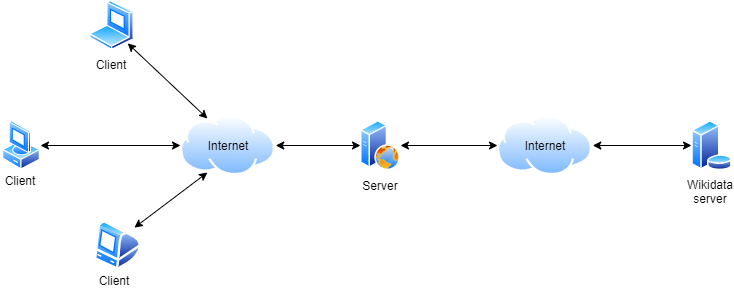

The diagram above was exported from draw.io. Its source (the exported page's mxGraphModel, read from the mxfile embedded in the PNG):
<mxGraphModel dx="1422" dy="745" grid="1" gridSize="10" guides="1" tooltips="1" connect="1" arrows="1" fold="1" page="1" pageScale="1" pageWidth="2336" pageHeight="1654" math="0" shadow="0">
  <root>
    <mxCell id="0" />
    <mxCell id="1" parent="0" />
    <mxCell id="ffyohmGYjt0dxmNJtx4z-6" value="" style="aspect=fixed;perimeter=ellipsePerimeter;html=1;align=center;shadow=0;dashed=0;spacingTop=3;image;image=img/lib/active_directory/laptop_client.svg;" vertex="1" parent="1">
      <mxGeometry x="469" y="230" width="45" height="50" as="geometry" />
    </mxCell>
    <mxCell id="ffyohmGYjt0dxmNJtx4z-18" style="edgeStyle=orthogonalEdgeStyle;rounded=0;orthogonalLoop=1;jettySize=auto;html=1;exitX=1;exitY=0.5;exitDx=0;exitDy=0;endArrow=classic;endFill=1;entryX=0;entryY=0.5;entryDx=0;entryDy=0;startArrow=classic;startFill=1;" edge="1" parent="1" source="ffyohmGYjt0dxmNJtx4z-7" target="ffyohmGYjt0dxmNJtx4z-25">
      <mxGeometry relative="1" as="geometry">
        <mxPoint x="550" y="375" as="targetPoint" />
      </mxGeometry>
    </mxCell>
    <mxCell id="ffyohmGYjt0dxmNJtx4z-7" value="" style="aspect=fixed;perimeter=ellipsePerimeter;html=1;align=center;shadow=0;dashed=0;spacingTop=3;image;image=img/lib/active_directory/vista_client.svg;" vertex="1" parent="1">
      <mxGeometry x="382" y="350" width="38" height="50" as="geometry" />
    </mxCell>
    <mxCell id="ffyohmGYjt0dxmNJtx4z-8" value="" style="aspect=fixed;perimeter=ellipsePerimeter;html=1;align=center;shadow=0;dashed=0;spacingTop=3;image;image=img/lib/active_directory/web_server.svg;" vertex="1" parent="1">
      <mxGeometry x="740" y="350" width="40" height="50" as="geometry" />
    </mxCell>
    <mxCell id="ffyohmGYjt0dxmNJtx4z-9" value="" style="aspect=fixed;perimeter=ellipsePerimeter;html=1;align=center;shadow=0;dashed=0;spacingTop=3;image;image=img/lib/active_directory/mac_client.svg;" vertex="1" parent="1">
      <mxGeometry x="474" y="450" width="47" height="50" as="geometry" />
    </mxCell>
    <mxCell id="ffyohmGYjt0dxmNJtx4z-16" value="" style="aspect=fixed;perimeter=ellipsePerimeter;html=1;align=center;shadow=0;dashed=0;spacingTop=3;image;image=img/lib/active_directory/database_server.svg;" vertex="1" parent="1">
      <mxGeometry x="1071" y="350" width="41" height="50" as="geometry" />
    </mxCell>
    <mxCell id="ffyohmGYjt0dxmNJtx4z-20" value="" style="endArrow=classic;html=1;exitX=1;exitY=1;exitDx=0;exitDy=0;endFill=1;entryX=0.25;entryY=0;entryDx=0;entryDy=0;startArrow=classic;startFill=1;" edge="1" parent="1" source="ffyohmGYjt0dxmNJtx4z-6" target="ffyohmGYjt0dxmNJtx4z-25">
      <mxGeometry width="50" height="50" relative="1" as="geometry">
        <mxPoint x="490" y="260" as="sourcePoint" />
        <mxPoint x="606.8965517241379" y="364.13793103448256" as="targetPoint" />
      </mxGeometry>
    </mxCell>
    <mxCell id="ffyohmGYjt0dxmNJtx4z-21" value="" style="endArrow=classic;html=1;exitX=1;exitY=0;exitDx=0;exitDy=0;endFill=1;entryX=0.25;entryY=1;entryDx=0;entryDy=0;startArrow=classic;startFill=1;" edge="1" parent="1" source="ffyohmGYjt0dxmNJtx4z-9" target="ffyohmGYjt0dxmNJtx4z-25">
      <mxGeometry width="50" height="50" relative="1" as="geometry">
        <mxPoint x="700" y="430" as="sourcePoint" />
        <mxPoint x="606.8965517241379" y="385.8620689655172" as="targetPoint" />
      </mxGeometry>
    </mxCell>
    <mxCell id="ffyohmGYjt0dxmNJtx4z-22" style="edgeStyle=orthogonalEdgeStyle;rounded=0;orthogonalLoop=1;jettySize=auto;html=1;entryX=0;entryY=0.5;entryDx=0;entryDy=0;endArrow=classic;endFill=1;exitX=1;exitY=0.5;exitDx=0;exitDy=0;startArrow=classic;startFill=1;" edge="1" parent="1" source="ffyohmGYjt0dxmNJtx4z-25" target="ffyohmGYjt0dxmNJtx4z-8">
      <mxGeometry relative="1" as="geometry">
        <mxPoint x="650" y="375" as="sourcePoint" />
        <mxPoint x="820" y="375" as="targetPoint" />
      </mxGeometry>
    </mxCell>
    <mxCell id="ffyohmGYjt0dxmNJtx4z-25" value="" style="aspect=fixed;perimeter=ellipsePerimeter;html=1;align=center;shadow=0;dashed=0;spacingTop=3;image;image=img/lib/active_directory/internet_cloud.svg;" vertex="1" parent="1">
      <mxGeometry x="560" y="345" width="95.24" height="60" as="geometry" />
    </mxCell>
    <mxCell id="ffyohmGYjt0dxmNJtx4z-26" value="" style="aspect=fixed;perimeter=ellipsePerimeter;html=1;align=center;shadow=0;dashed=0;spacingTop=3;image;image=img/lib/active_directory/internet_cloud.svg;" vertex="1" parent="1">
      <mxGeometry x="877" y="345" width="95.24" height="60" as="geometry" />
    </mxCell>
    <mxCell id="ffyohmGYjt0dxmNJtx4z-27" value="" style="endArrow=classic;html=1;entryX=0;entryY=0.5;entryDx=0;entryDy=0;exitX=1;exitY=0.5;exitDx=0;exitDy=0;endFill=1;startArrow=classic;startFill=1;" edge="1" parent="1" source="ffyohmGYjt0dxmNJtx4z-8" target="ffyohmGYjt0dxmNJtx4z-26">
      <mxGeometry width="50" height="50" relative="1" as="geometry">
        <mxPoint x="770" y="430" as="sourcePoint" />
        <mxPoint x="820" y="380" as="targetPoint" />
      </mxGeometry>
    </mxCell>
    <mxCell id="ffyohmGYjt0dxmNJtx4z-28" value="" style="endArrow=classic;html=1;entryX=0;entryY=0.5;entryDx=0;entryDy=0;exitX=1;exitY=0.5;exitDx=0;exitDy=0;endFill=1;startArrow=classic;startFill=1;" edge="1" parent="1" source="ffyohmGYjt0dxmNJtx4z-26" target="ffyohmGYjt0dxmNJtx4z-16">
      <mxGeometry width="50" height="50" relative="1" as="geometry">
        <mxPoint x="697" y="430" as="sourcePoint" />
        <mxPoint x="747" y="380" as="targetPoint" />
      </mxGeometry>
    </mxCell>
    <mxCell id="ffyohmGYjt0dxmNJtx4z-29" value="Internet" style="text;html=1;strokeColor=none;fillColor=none;align=center;verticalAlign=middle;whiteSpace=wrap;rounded=0;" vertex="1" parent="1">
      <mxGeometry x="587.62" y="365" width="40" height="20" as="geometry" />
    </mxCell>
    <mxCell id="ffyohmGYjt0dxmNJtx4z-30" value="Internet" style="text;html=1;strokeColor=none;fillColor=none;align=center;verticalAlign=middle;whiteSpace=wrap;rounded=0;" vertex="1" parent="1">
      <mxGeometry x="904.6199999999999" y="365" width="40" height="20" as="geometry" />
    </mxCell>
    <mxCell id="ffyohmGYjt0dxmNJtx4z-31" value="Server" style="text;html=1;strokeColor=none;fillColor=none;align=center;verticalAlign=middle;whiteSpace=wrap;rounded=0;" vertex="1" parent="1">
      <mxGeometry x="740" y="405" width="40" height="20" as="geometry" />
    </mxCell>
    <mxCell id="ffyohmGYjt0dxmNJtx4z-32" value="Wikidata server" style="text;html=1;strokeColor=none;fillColor=none;align=center;verticalAlign=middle;whiteSpace=wrap;rounded=0;" vertex="1" parent="1">
      <mxGeometry x="1070" y="411" width="40" height="20" as="geometry" />
    </mxCell>
    <mxCell id="ffyohmGYjt0dxmNJtx4z-34" value="Client" style="text;html=1;strokeColor=none;fillColor=none;align=center;verticalAlign=middle;whiteSpace=wrap;rounded=0;" vertex="1" parent="1">
      <mxGeometry x="471" y="284" width="40" height="20" as="geometry" />
    </mxCell>
    <mxCell id="ffyohmGYjt0dxmNJtx4z-35" value="Client" style="text;html=1;strokeColor=none;fillColor=none;align=center;verticalAlign=middle;whiteSpace=wrap;rounded=0;" vertex="1" parent="1">
      <mxGeometry x="380" y="400" width="40" height="20" as="geometry" />
    </mxCell>
    <mxCell id="ffyohmGYjt0dxmNJtx4z-36" value="Client" style="text;html=1;strokeColor=none;fillColor=none;align=center;verticalAlign=middle;whiteSpace=wrap;rounded=0;" vertex="1" parent="1">
      <mxGeometry x="474" y="500" width="40" height="20" as="geometry" />
    </mxCell>
  </root>
</mxGraphModel>